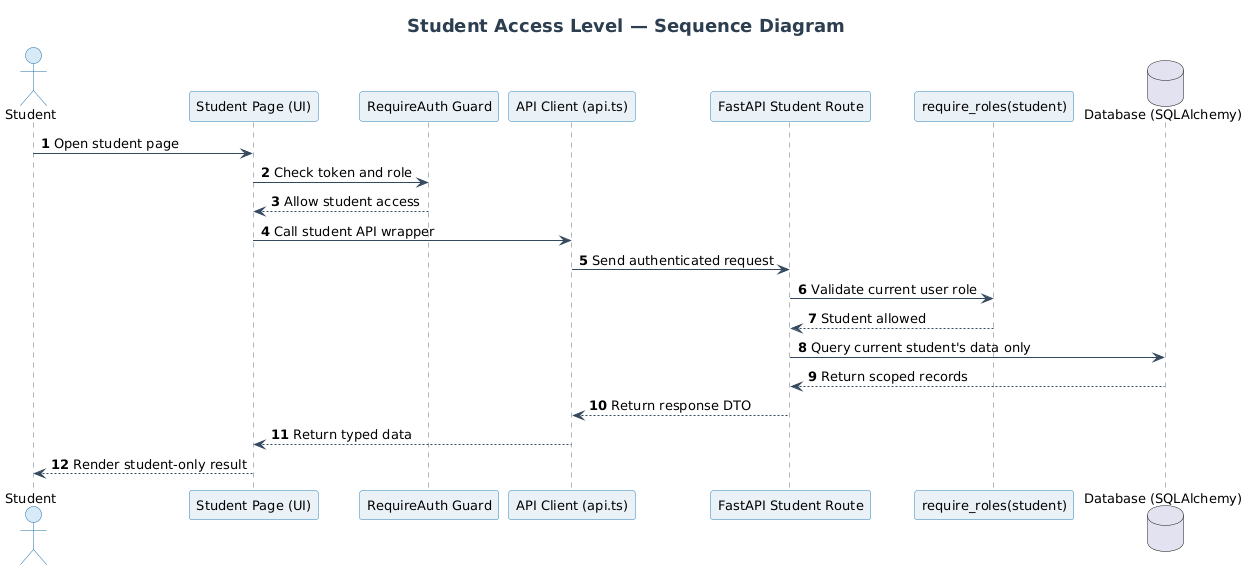

The diagram above was rendered by PlantUML. Its source (embedded in the PNG):
@startuml
skinparam backgroundColor #FFFFFF
skinparam shadowing false
skinparam defaultFontName "Segoe UI"
skinparam defaultFontSize 13
skinparam ArrowColor #34495E
skinparam TitleFontSize 18
skinparam TitleFontColor #2C3E50

skinparam sequenceArrowColor #34495E
skinparam sequenceLifeLineBorderColor #5D6D7E
skinparam sequenceLifeLineBackgroundColor #F4F6F7
skinparam sequenceParticipantBackgroundColor #EAF2F8
skinparam sequenceParticipantBorderColor #2980B9
skinparam sequenceActorBackgroundColor #D6EAF8
skinparam sequenceActorBorderColor #2471A3
skinparam sequenceDatabaseBackgroundColor #FCF3CF
skinparam sequenceDatabaseBorderColor #B7950B

title Student Access Level — Sequence Diagram

actor Student
participant "Student Page (UI)" as UI
participant "RequireAuth Guard" as Guard
participant "API Client (api.ts)" as API
participant "FastAPI Student Route" as Route
participant "require_roles(student)" as Security
database "Database (SQLAlchemy)" as DB

autonumber

Student -> UI : Open student page
UI -> Guard : Check token and role
Guard --> UI : Allow student access
UI -> API : Call student API wrapper
API -> Route : Send authenticated request
Route -> Security : Validate current user role
Security --> Route : Student allowed
Route -> DB : Query current student's data only
DB --> Route : Return scoped records
Route --> API : Return response DTO
API --> UI : Return typed data
UI --> Student : Render student-only result
@enduml